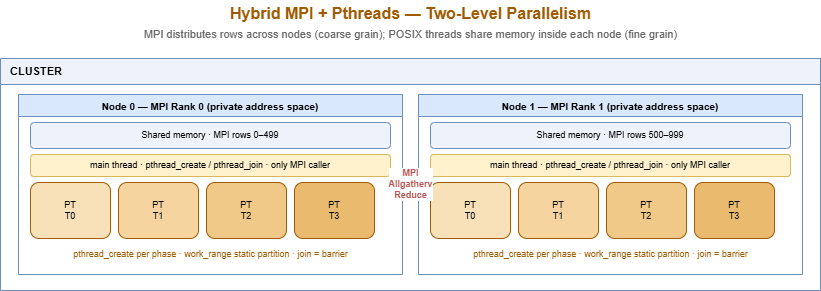

The diagram above was exported from draw.io. Its source (the exported page's mxGraphModel, read from the mxfile embedded in the PNG):
<mxGraphModel dx="702" dy="172" grid="1" gridSize="10" guides="1" tooltips="1" connect="1" arrows="1" fold="1" page="1" pageScale="1" pageWidth="900" pageHeight="620" math="0" shadow="0">
  <root>
    <mxCell id="0" />
    <mxCell id="1" parent="0" />
    <mxCell id="ttl" value="Hybrid MPI + Pthreads — Two-Level Parallelism" style="text;html=1;align=center;verticalAlign=middle;fontStyle=1;fontSize=16;fontColor=#a05a00;" parent="1" vertex="1">
      <mxGeometry x="150" y="16" width="600" height="26" as="geometry" />
    </mxCell>
    <mxCell id="sub" value="MPI distributes rows across nodes (coarse grain); POSIX threads share memory inside each node (fine grain)" style="text;html=1;align=center;verticalAlign=middle;fontSize=11;fontColor=#666666;" parent="1" vertex="1">
      <mxGeometry x="120" y="40" width="660" height="20" as="geometry" />
    </mxCell>
    <mxCell id="cl" value="CLUSTER" style="swimlane;startSize=26;whiteSpace=wrap;html=1;fillColor=#eef3fb;strokeColor=#6c8ebf;fontSize=11;fontStyle=1;verticalAlign=top;align=left;spacingLeft=8;" parent="1" vertex="1">
      <mxGeometry x="40" y="74" width="820" height="232" as="geometry" />
    </mxCell>
    <mxCell id="n0" value="Node 0  —  MPI Rank 0  (private address space)" style="swimlane;startSize=22;whiteSpace=wrap;html=1;fillColor=#dae8fc;strokeColor=#6c8ebf;fontSize=10;fontStyle=1;verticalAlign=top;align=center;" parent="cl" vertex="1">
      <mxGeometry x="18" y="36" width="384" height="180" as="geometry" />
    </mxCell>
    <mxCell id="n0m" value="Shared memory · MPI rows 0–499" style="rounded=1;whiteSpace=wrap;html=1;fillColor=#eef3fb;strokeColor=#6c8ebf;fontSize=9;verticalAlign=middle;" parent="n0" vertex="1">
      <mxGeometry x="12" y="28" width="360" height="26" as="geometry" />
    </mxCell>
    <mxCell id="n0main" value="main thread · pthread_create / pthread_join · only MPI caller" style="rounded=1;whiteSpace=wrap;html=1;fillColor=#fff2cc;strokeColor=#d6b656;fontSize=9;verticalAlign=middle;" parent="n0" vertex="1">
      <mxGeometry x="12" y="60" width="360" height="22" as="geometry" />
    </mxCell>
    <mxCell id="n0t0" value="PT&#10;T0" style="rounded=1;whiteSpace=wrap;html=1;fillColor=#f8e0b8;strokeColor=#a05a00;fontSize=9;verticalAlign=middle;" parent="n0" vertex="1">
      <mxGeometry x="12" y="88" width="80" height="56" as="geometry" />
    </mxCell>
    <mxCell id="n0t1" value="PT&#10;T1" style="rounded=1;whiteSpace=wrap;html=1;fillColor=#f5d4a0;strokeColor=#a05a00;fontSize=9;verticalAlign=middle;" parent="n0" vertex="1">
      <mxGeometry x="100" y="88" width="80" height="56" as="geometry" />
    </mxCell>
    <mxCell id="n0t2" value="PT&#10;T2" style="rounded=1;whiteSpace=wrap;html=1;fillColor=#f0c887;strokeColor=#a05a00;fontSize=9;verticalAlign=middle;" parent="n0" vertex="1">
      <mxGeometry x="188" y="88" width="80" height="56" as="geometry" />
    </mxCell>
    <mxCell id="n0t3" value="PT&#10;T3" style="rounded=1;whiteSpace=wrap;html=1;fillColor=#eaba6e;strokeColor=#a05a00;fontSize=9;verticalAlign=middle;" parent="n0" vertex="1">
      <mxGeometry x="276" y="88" width="80" height="56" as="geometry" />
    </mxCell>
    <mxCell id="n0lbl" value="pthread_create per phase · work_range static partition · join = barrier" style="text;html=1;align=center;fontSize=9;fontColor=#a05a00;" parent="n0" vertex="1">
      <mxGeometry x="12" y="148" width="360" height="24" as="geometry" />
    </mxCell>
    <mxCell id="n1" value="Node 1  —  MPI Rank 1  (private address space)" style="swimlane;startSize=22;whiteSpace=wrap;html=1;fillColor=#dae8fc;strokeColor=#6c8ebf;fontSize=10;fontStyle=1;verticalAlign=top;align=center;" parent="cl" vertex="1">
      <mxGeometry x="418" y="36" width="384" height="180" as="geometry" />
    </mxCell>
    <mxCell id="n1m" value="Shared memory · MPI rows 500–999" style="rounded=1;whiteSpace=wrap;html=1;fillColor=#eef3fb;strokeColor=#6c8ebf;fontSize=9;verticalAlign=middle;" parent="n1" vertex="1">
      <mxGeometry x="12" y="28" width="360" height="26" as="geometry" />
    </mxCell>
    <mxCell id="n1main" value="main thread · pthread_create / pthread_join · only MPI caller" style="rounded=1;whiteSpace=wrap;html=1;fillColor=#fff2cc;strokeColor=#d6b656;fontSize=9;verticalAlign=middle;" parent="n1" vertex="1">
      <mxGeometry x="12" y="60" width="360" height="22" as="geometry" />
    </mxCell>
    <mxCell id="n1t0" value="PT&#10;T0" style="rounded=1;whiteSpace=wrap;html=1;fillColor=#f8e0b8;strokeColor=#a05a00;fontSize=9;verticalAlign=middle;" parent="n1" vertex="1">
      <mxGeometry x="12" y="88" width="80" height="56" as="geometry" />
    </mxCell>
    <mxCell id="n1t1" value="PT&#10;T1" style="rounded=1;whiteSpace=wrap;html=1;fillColor=#f5d4a0;strokeColor=#a05a00;fontSize=9;verticalAlign=middle;" parent="n1" vertex="1">
      <mxGeometry x="100" y="88" width="80" height="56" as="geometry" />
    </mxCell>
    <mxCell id="n1t2" value="PT&#10;T2" style="rounded=1;whiteSpace=wrap;html=1;fillColor=#f0c887;strokeColor=#a05a00;fontSize=9;verticalAlign=middle;" parent="n1" vertex="1">
      <mxGeometry x="188" y="88" width="80" height="56" as="geometry" />
    </mxCell>
    <mxCell id="n1t3" value="PT&#10;T3" style="rounded=1;whiteSpace=wrap;html=1;fillColor=#eaba6e;strokeColor=#a05a00;fontSize=9;verticalAlign=middle;" parent="n1" vertex="1">
      <mxGeometry x="276" y="88" width="80" height="56" as="geometry" />
    </mxCell>
    <mxCell id="n1lbl" value="pthread_create per phase · work_range static partition · join = barrier" style="text;html=1;align=center;fontSize=9;fontColor=#a05a00;" parent="n1" vertex="1">
      <mxGeometry x="12" y="148" width="360" height="24" as="geometry" />
    </mxCell>
    <mxCell id="mpilink" value="MPI&#10;Allgatherv&#10;Reduce" style="edgeStyle=orthogonalEdgeStyle;rounded=0;html=1;startArrow=block;startFill=1;endArrow=block;endFill=1;strokeWidth=2.5;strokeColor=#b85450;fontSize=9;fontColor=#b85450;fontStyle=1;" parent="cl" source="n0" target="n1" edge="1">
      <mxGeometry relative="1" as="geometry" />
    </mxCell>
  </root>
</mxGraphModel>